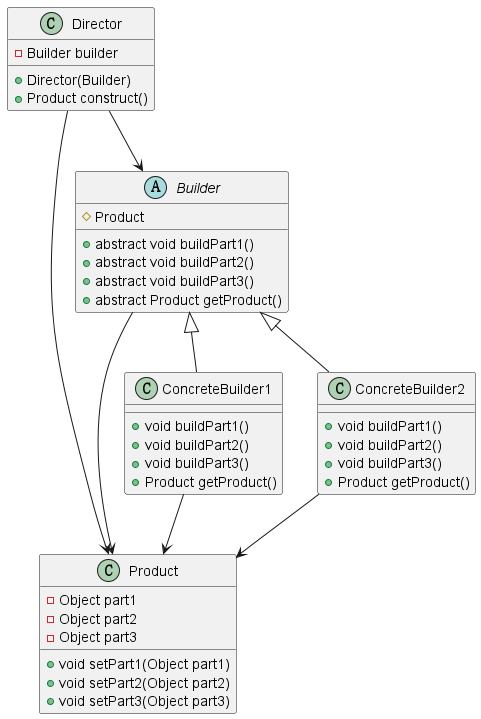

The diagram above was rendered by PlantUML. Its source (embedded in the PNG):
@startuml

class Product {
  -Object part1
  -Object part2
  -Object part3
  
  +void setPart1(Object part1)
  +void setPart2(Object part2)
  +void setPart3(Object part3)
}

abstract class Builder {
  #Product
  
  +abstract void buildPart1()
  +abstract void buildPart2()
  +abstract void buildPart3()
  +abstract Product getProduct()
}
Builder --> Product

class ConcreteBuilder1 extends Builder{
    +void buildPart1()
    +void buildPart2()
    +void buildPart3()
    +Product getProduct()
}
ConcreteBuilder1 --> Product

class ConcreteBuilder2 extends Builder{
    +void buildPart1()
    +void buildPart2()
    +void buildPart3()
    +Product getProduct()
}
ConcreteBuilder2 --> Product

class Director {
    -Builder builder

    +Director(Builder)
    +Product construct()
}
Director --> Product
Director --> Builder

@enduml